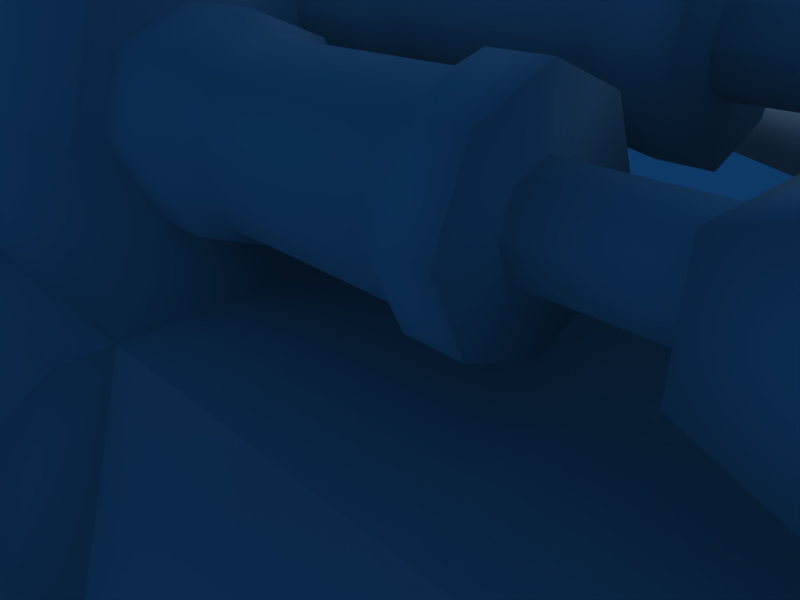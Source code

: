 # Source: beamgun.blend  (saved by Blender 2.49.0; exported with 4.5.12 LTS)
import bpy
from mathutils import Matrix  # noqa: F401  (used for matrix-valued properties, if any)

bpy.ops.wm.read_factory_settings(use_empty=True)
scene = bpy.context.scene
scene.name = 'Scene'

# ---- collections
col_collection_1 = bpy.data.collections.new('Collection 1'); scene.collection.children.link(col_collection_1)

# ---- materials (node trees are filled in below, after node groups)
mat_cylinder = bpy.data.materials.new('Cylinder')
mat_cylinder.alpha_threshold = 0.0
mat_cylinder.roughness = 0.5
mat_cylinder.line_color = (0.0, 0.0, 0.0, 1.0)

# ---- material node trees

# ---- world
world_world = bpy.data.worlds.new('World'); scene.world = world_world
world_world.color = (0.05656, 0.2208, 0.4)
world_world.use_sun_shadow = False
world_world.sun_shadow_jitter_overblur = 0.0
world_world.cycles.sampling_method = 'MANUAL'
world_world.cycles.sample_map_resolution = 256

# ---- cameras
cam_camera = bpy.data.cameras.new('Camera')
cam_camera.passepartout_alpha = 0.2
cam_camera.clip_end = 100.0
cam_camera.lens = 35.0
cam_camera.ortho_scale = 7.314
cam_camera.show_passepartout = False
cam_camera.show_safe_areas = True
cam_camera.dof.focus_distance = 0.0
cam_camera.dof.aperture_fstop = 128.0

# ---- lights
light_spot = bpy.data.lights.new('Spot', 'POINT')
light_spot.transmission_factor = 0.0
light_spot.cutoff_distance = 30.0
light_spot.energy = 100.0
light_spot.shadow_buffer_clip_start = 1.001
light_spot.shadow_soft_size = 1.0
light_spot.shadow_maximum_resolution = 0.006
light_spot.use_absolute_resolution = True
light_spot.cycles.use_multiple_importance_sampling = False

# ---- meshes
me_cylinder_001 = bpy.data.meshes.new('Cylinder.001')
me_cylinder_001.from_pydata([(0.9741, 13.18, 6.206), (0.9741, 12.73, 6.206), (1.607, 13.18, 6.146), (1.607, 12.73, 6.146), (0.9135, 13.18, 5.574), (-2.457, 12.73, 3.417), (0.4659, 12.73, 5.787), (0.9135, 12.73, 5.574), (-1.924, 12.73, 3.43), (0.4659, 13.18, 5.787), (-2.457, 13.18, 3.417), (-1.924, 13.18, 3.43), (1.374, 13.18, 5.721), (1.374, 12.73, 5.721), (17.83, 13.25, 4.788), (17.85, 13.25, 4.177), (17.85, 12.65, 4.177), (17.83, 12.65, 4.788), (16.9, 13.25, 5.332), (16.7, 13.25, 4.774), (16.7, 12.65, 4.774), (16.9, 12.65, 5.332), (15.93, 13.59, 6.207), (15.92, 13.59, 4.477), (15.04, 13.59, 4.863), (15.07, 13.59, 5.929), (16.83, 13.46, 5.577), (16.48, 13.46, 4.625), (16.48, 12.43, 4.625), (16.83, 12.43, 5.577), (15.07, 12.29, 5.929), (15.04, 12.29, 4.863), (15.92, 12.29, 4.477), (15.93, 12.29, 6.207), (15.12, 12.96, 5.879), (15.12, 13.3, 5.738), (15.12, 13.44, 5.399), (15.12, 13.3, 5.06), (15.12, 12.96, 4.92), (15.12, 12.62, 5.06), (15.12, 12.62, 5.738), (15.12, 12.48, 5.399), (13.71, 12.96, 5.879), (13.71, 13.3, 5.738), (13.71, 13.44, 5.399), (13.71, 13.3, 5.06), (13.71, 12.96, 4.92), (13.71, 12.62, 5.06), (13.71, 12.62, 5.738), (13.71, 12.48, 5.399), (13.71, 12.96, 6.492), (13.71, 13.73, 6.172), (13.71, 14.05, 5.399), (13.71, 13.73, 4.627), (13.71, 12.96, 4.307), (13.71, 12.18, 4.627), (13.71, 12.18, 6.172), (13.71, 11.86, 5.399), (13.13, 12.96, 6.492), (13.13, 13.73, 6.172), (13.13, 14.05, 5.399), (13.13, 13.73, 4.627), (13.13, 12.96, 4.307), (13.13, 12.18, 4.627), (13.13, 12.18, 6.172), (13.13, 11.86, 5.399), (12.86, 12.96, 6.336), (12.86, 13.62, 6.061), (12.86, 13.89, 5.399), (12.86, 13.62, 4.737), (12.86, 12.96, 4.463), (12.86, 12.29, 4.737), (12.86, 12.02, 5.399), (12.86, 12.29, 6.061), (10.68, 12.96, 6.336), (10.68, 13.62, 6.061), (10.68, 13.89, 5.399), (10.68, 13.62, 4.737), (10.68, 12.96, 4.463), (10.68, 12.29, 4.737), (10.68, 12.29, 6.061), (10.68, 12.02, 5.399), (9.027, 12.96, 6.545), (9.099, 13.77, 6.204), (9.272, 14.1, 5.404), (9.445, 13.77, 4.592), (9.517, 12.96, 4.264), (9.445, 12.15, 4.592), (9.272, 11.81, 5.404), (9.099, 12.15, 6.204), (10.38, 12.96, 6.545), (10.38, 13.77, 6.209), (10.38, 14.1, 5.399), (10.38, 13.77, 4.589), (10.38, 12.96, 4.254), (10.38, 12.15, 4.589), (10.38, 11.81, 5.399), (10.38, 12.15, 6.209), (10.38, 9.691, 5.295), (10.38, 9.356, 4.485), (10.38, 9.691, 3.675), (10.38, 10.5, 3.34), (10.38, 11.31, 3.675), (10.38, 11.65, 4.485), (10.38, 11.31, 5.295), (10.38, 10.5, 5.631), (9.292, 9.691, 5.29), (9.465, 9.356, 4.49), (9.639, 9.691, 3.678), (9.71, 10.5, 3.35), (9.639, 11.31, 3.678), (9.465, 11.65, 4.49), (9.292, 11.31, 5.29), (9.221, 10.5, 5.631), (10.68, 9.565, 4.485), (10.68, 9.839, 5.147), (10.68, 9.839, 3.823), (10.68, 10.5, 3.549), (10.68, 11.16, 3.823), (10.68, 11.44, 4.485), (10.68, 11.16, 5.147), (10.68, 10.5, 5.422), (12.86, 9.839, 5.147), (12.86, 9.565, 4.485), (12.86, 9.839, 3.823), (12.86, 10.5, 3.549), (12.86, 11.16, 3.823), (12.86, 11.44, 4.485), (12.86, 11.16, 5.147), (12.86, 10.5, 5.422), (13.13, 9.409, 4.485), (13.13, 9.729, 5.258), (13.13, 9.729, 3.713), (13.13, 10.5, 3.393), (13.13, 11.27, 3.713), (13.13, 11.59, 4.485), (13.13, 11.27, 5.258), (13.13, 10.5, 5.578), (13.71, 9.409, 4.485), (13.71, 9.729, 5.258), (13.71, 9.729, 3.713), (13.71, 10.5, 3.393), (13.71, 11.27, 3.713), (13.71, 11.59, 4.485), (13.71, 11.27, 5.258), (13.71, 10.5, 5.578), (13.71, 10.02, 4.485), (13.71, 10.16, 4.824), (13.71, 10.16, 4.146), (13.71, 10.5, 4.006), (13.71, 10.84, 4.146), (13.71, 10.98, 4.485), (13.71, 10.84, 4.824), (13.71, 10.5, 4.965), (15.12, 10.02, 4.485), (15.12, 10.16, 4.824), (15.12, 10.16, 4.146), (15.12, 10.5, 4.006), (15.12, 10.84, 4.146), (15.12, 10.98, 4.485), (15.12, 10.84, 4.824), (15.12, 10.5, 4.965), (15.93, 9.837, 5.293), (15.92, 9.837, 3.563), (15.04, 9.837, 3.949), (15.07, 9.837, 5.015), (16.83, 9.979, 4.663), (16.48, 9.979, 3.711), (16.48, 11.0, 3.711), (16.83, 11.0, 4.663), (15.07, 11.13, 5.015), (15.04, 11.13, 3.949), (15.92, 11.13, 3.563), (15.93, 11.13, 5.293), (16.9, 10.19, 4.418), (16.7, 10.19, 3.86), (16.7, 10.79, 3.86), (16.9, 10.79, 4.418), (17.83, 10.19, 3.874), (17.85, 10.19, 3.263), (17.85, 10.79, 3.263), (17.83, 10.79, 3.874), (19.54, 9.881, 2.551), (17.8, 9.601, 2.551), (17.79, 9.601, 3.789), (19.55, 9.979, 3.365), (17.79, 10.52, 4.203), (19.55, 10.52, 3.78), (20.45, 10.52, 2.551), (17.79, 11.45, 3.789), (17.8, 11.45, 2.551), (19.54, 11.17, 2.551), (19.55, 11.07, 3.365), (20.09, 10.52, 3.204), (9.881, 11.62, 2.62), (21.74, 11.62, 2.548), (9.648, 11.91, 3.568), (21.74, 11.91, 3.459), (21.74, 13.99, 3.459), (21.74, 16.79, 2.548), (9.469, 9.013, 4.483), (9.011, 9.929, 6.598), (8.965, 10.41, 6.897), (9.648, 13.99, 3.568), (9.881, 14.32, 2.62), (9.881, 8.932, 2.62), (21.74, 9.16, 2.548), (10.38, 7.907, 0.2055), (21.71, 7.907, 0.6437), (21.74, 8.777, -2.039), (10.95, 8.254, -2.278), (23.21, 11.62, 1.988), (23.65, 11.91, 2.79), (23.65, 13.99, 2.79), (25.35, 11.91, 1.225), (24.73, 11.62, 0.5576), (25.35, 13.99, 1.225), (25.51, 11.62, -1.295), (26.42, 11.91, -1.3), (26.42, 13.99, -1.3), (24.49, 9.862, 0.5576), (25.31, 10.53, -1.295), (22.94, 9.986, 1.975), (3.031, 8.254, -1.399), (3.031, 10.41, 6.924), (3.031, 9.929, 6.621), (3.031, 9.013, 4.477), (9.881, 8.309, 2.62), (3.031, 8.932, 2.548), (9.988, 7.401, 2.131), (10.14, 7.16, 1.426), (4.62, 8.123, 1.719), (10.29, 7.327, 0.7383), (10.45, 7.107, -0.1418), (3.015, 7.889, 0.8561), (10.6, 6.707, -0.8364), (10.77, 6.863, -1.596), (10.88, 7.351, -2.095), (4.622, 7.528, -0.4447), (3.031, 17.03, 2.548), (3.031, 16.95, 4.477), (3.031, 16.04, 6.621), (3.031, 15.55, 6.924), (22.94, 15.98, 1.975), (25.31, 15.44, -1.295), (24.49, 16.1, 0.5576), (25.51, 14.33, -1.295), (24.73, 14.33, 0.5576), (23.21, 14.33, 1.988), (10.95, 17.71, -2.278), (21.74, 17.19, -2.039), (21.71, 18.06, 0.6437), (10.38, 18.06, 0.2055), (21.74, 16.8, 2.548), (9.881, 17.03, 2.62), (8.965, 15.55, 6.897), (9.011, 16.03, 6.598), (9.469, 16.95, 4.483), (21.74, 14.33, 2.548), (3.031, 18.03, 0.5898), (3.031, 17.73, -2.405), (3.031, 13.15, -3.125), (10.91, 13.15, -3.465), (21.55, 13.15, -2.485), (26.12, 11.62, -3.279), (26.96, 11.91, -3.616), (26.96, 13.99, -3.616), (26.12, 14.33, -3.279), (25.3, 11.62, -5.202), (25.86, 11.91, -5.917), (25.86, 13.99, -5.917), (25.3, 14.33, -5.202), (22.21, 11.91, -6.623), (22.35, 11.62, -5.724), (22.21, 13.99, -6.623), (22.35, 14.33, -5.724), (19.86, 11.62, -4.49), (19.17, 11.91, -5.093), (19.17, 13.99, -5.093), (19.86, 14.33, -4.49), (17.79, 11.91, -2.668), (18.7, 11.62, -2.614), (17.79, 13.99, -2.668), (18.7, 14.33, -2.614), (26.91, 13.65, -5.883), (26.91, 12.25, -5.883), (27.66, 13.65, -4.327), (27.66, 12.25, -4.327), (19.3, 13.63, -6.16), (19.3, 12.27, -6.16), (21.3, 13.63, -7.168), (21.3, 12.27, -7.168), (2.534, 17.98, 4.949), (-6.07, 17.98, 4.694), (-13.47, 12.95, 4.89), (-6.281, 12.95, 6.028), (-6.07, 7.924, 4.694), (2.534, 7.924, 4.949), (2.534, 12.95, 6.3), (2.534, 12.95, 6.815), (2.534, 7.924, 5.464), (-6.15, 7.924, 5.202), (-6.361, 12.95, 6.537), (-13.33, 9.445, 3.969), (-13.56, 12.95, 5.398), (-16.99, 11.93, 4.041), (-17.51, 12.95, 3.964), (-16.99, 13.98, 4.041), (-13.33, 16.46, 3.969), (-6.15, 17.98, 5.202), (2.534, 17.98, 5.464), (2.839, 13.09, 3.829), (2.839, 13.09, 3.432), (-2.173, 13.09, 3.432), (-1.881, 13.09, 3.829), (2.839, 12.84, 3.829), (2.839, 12.84, 3.432), (-2.173, 12.84, 3.432), (-1.881, 12.84, 3.829), (3.006, 12.88, 4.479), (2.41, 13.03, 4.041), (2.41, 12.88, 4.041), (2.424, 13.03, 3.196), (2.424, 12.88, 3.196), (3.025, 13.03, 2.802), (3.025, 12.88, 2.802), (3.006, 13.03, 4.479), (20.09, 12.96, 4.118), (19.55, 13.51, 4.279), (19.54, 13.6, 3.465), (17.8, 13.88, 3.465), (17.79, 13.88, 4.703), (20.45, 12.96, 3.465), (19.55, 12.96, 4.694), (17.79, 12.96, 5.117), (19.55, 12.41, 4.279), (17.79, 12.04, 4.703), (17.8, 12.04, 3.465), (19.54, 12.32, 3.465), (3.006, 13.03, -0.7332), (3.025, 12.88, 0.9438), (3.025, 13.03, 0.9438), (2.424, 12.88, 0.5499), (2.424, 13.03, 0.5499), (2.41, 12.88, -0.2955), (2.41, 13.03, -0.2955), (3.006, 12.88, -0.7332), (-1.881, 12.84, -0.08305), (-2.173, 12.84, 0.314), (2.839, 12.84, 0.314), (2.839, 12.84, -0.08305), (-1.881, 13.09, -0.08305), (-2.173, 13.09, 0.314), (2.839, 13.09, 0.314), (2.839, 13.09, -0.08305), (1.374, 12.73, -1.975), (1.374, 13.18, -1.975), (-1.924, 13.18, 0.3162), (-2.457, 13.18, 0.3289), (0.4659, 13.18, -2.041), (-1.924, 12.73, 0.3162), (0.9135, 12.73, -1.828), (0.4659, 12.73, -2.041), (-2.457, 12.73, 0.3289), (0.9135, 13.18, -1.828), (1.607, 12.73, -2.4), (1.607, 13.18, -2.4), (0.9741, 12.73, -2.46), (0.9741, 13.18, -2.46), (2.534, 17.98, -1.791), (-6.15, 17.98, -1.529), (-13.33, 16.46, -0.2955), (-16.99, 13.98, -0.368), (-17.51, 12.95, -0.2911), (-16.99, 11.93, -0.368), (-13.56, 12.95, -1.725), (-13.33, 9.445, -0.2955), (-6.361, 12.95, -2.863), (-6.15, 7.924, -1.529), (2.534, 7.924, -1.791), (2.534, 12.95, -3.141), (2.534, 12.95, -2.627), (2.534, 7.924, -1.276), (-6.07, 7.924, -1.021), (-6.281, 12.95, -2.355), (-13.47, 12.95, -1.217), (-6.07, 17.98, -1.021), (2.534, 17.98, -1.276), (0.2699, 13.03, 6.337), (1.947, 12.88, 6.356), (1.947, 13.03, 6.356), (1.553, 12.88, 5.754), (1.553, 13.03, 5.754), (0.7076, 12.88, 5.741), (0.7076, 13.03, 5.741), (0.2699, 12.88, 6.337), (1.936, 12.88, -2.677), (1.519, 13.03, -2.067), (1.519, 12.88, -2.067), (0.6736, 13.03, -2.052), (0.6736, 12.88, -2.052), (0.2597, 13.03, -2.64), (0.2597, 12.88, -2.64), (1.936, 13.03, -2.677), (3.067, 12.39, 2.445), (3.067, 12.13, 1.819), (3.067, 12.39, 1.193), (3.067, 13.02, 0.9337), (3.067, 13.64, 1.193), (3.067, 13.9, 1.819), (3.067, 13.64, 2.445), (3.067, 13.02, 2.704), (1.297, 12.56, 2.274), (1.297, 12.37, 1.819), (1.297, 12.56, 1.364), (1.297, 13.02, 1.175), (1.297, 13.47, 1.364), (1.297, 13.66, 1.819), (1.297, 13.47, 2.274), (1.297, 13.02, 2.462), (-14.61, 13.02, 2.132), (-14.61, 13.24, 2.04), (-14.61, 13.33, 1.819), (-14.61, 13.24, 1.597), (-14.61, 13.02, 1.505), (-14.61, 12.8, 1.597), (-14.61, 12.7, 1.819), (-14.61, 12.8, 2.04), (10.19, 15.47, 5.577), (10.19, 15.91, 5.391), (10.19, 16.1, 4.944), (10.19, 15.91, 4.497), (10.19, 15.47, 4.311), (10.19, 15.02, 4.497), (10.19, 15.02, 5.391), (10.19, 14.83, 4.944), (9.197, 15.47, 5.718), (9.245, 16.01, 5.488), (9.362, 16.24, 4.947), (9.479, 16.01, 4.398), (9.527, 15.47, 4.177), (9.479, 14.92, 4.398), (9.362, 14.69, 4.947), (9.245, 14.92, 5.488), (9.979, 15.47, 5.718), (9.979, 16.01, 5.491), (9.979, 16.24, 4.944), (9.979, 16.01, 4.397), (9.979, 15.47, 4.17), (9.979, 14.92, 4.397), (9.979, 14.69, 4.944), (9.979, 14.92, 5.491), (20.02, 15.47, 3.204), (19.48, 16.02, 3.365), (19.48, 16.12, 2.551), (17.74, 16.4, 2.551), (17.72, 16.4, 3.789), (20.39, 15.47, 2.551), (19.48, 15.47, 3.78), (17.72, 15.47, 4.203), (19.48, 14.93, 3.365), (17.72, 14.55, 3.789), (17.74, 14.55, 2.551), (19.48, 14.83, 2.551), (17.73, 15.47, 4.084), (17.73, 15.02, 3.899), (17.73, 15.91, 3.899), (17.73, 16.1, 3.451), (17.73, 15.91, 3.004), (17.73, 15.47, 2.819), (17.73, 15.02, 3.004), (17.73, 14.83, 3.451)], [], [(0, 4, 9), (1, 6, 7), (18, 21, 17, 14), (19, 18, 14, 15), (20, 19, 15, 16), (21, 20, 16, 17), (26, 29, 21, 18), (27, 26, 18, 19), (28, 27, 19, 20), (29, 28, 20, 21), (27, 23, 22, 26), (22, 23, 24, 25), (32, 31, 24, 23), (30, 33, 22, 25), (31, 30, 25, 24), (33, 29, 26, 22), (28, 32, 23, 27), (33, 32, 28, 29), (31, 32, 33, 30), (42, 48, 40, 34), (43, 42, 34, 35), (44, 43, 35, 36), (45, 44, 36, 37), (46, 45, 37, 38), (47, 46, 38, 39), (49, 47, 39, 41), (48, 49, 41, 40), (50, 56, 48, 42), (51, 50, 42, 43), (52, 51, 43, 44), (53, 52, 44, 45), (54, 53, 45, 46), (55, 54, 46, 47), (57, 55, 47, 49), (56, 57, 49, 48), (58, 64, 56, 50), (59, 58, 50, 51), (60, 59, 51, 52), (61, 60, 52, 53), (62, 61, 53, 54), (63, 62, 54, 55), (65, 63, 55, 57), (64, 65, 57, 56), (66, 73, 64, 58), (67, 66, 58, 59), (68, 67, 59, 60), (69, 68, 60, 61), (70, 69, 61, 62), (71, 70, 62, 63), (72, 71, 63, 65), (73, 72, 65, 64), (74, 80, 73, 66), (75, 74, 66, 67), (76, 75, 67, 68), (77, 76, 68, 69), (78, 77, 69, 70), (79, 78, 70, 71), (81, 79, 71, 72), (80, 81, 72, 73), (90, 97, 80, 74), (91, 90, 74, 75), (92, 91, 75, 76), (93, 92, 76, 77), (94, 93, 77, 78), (95, 94, 78, 79), (96, 95, 79, 81), (97, 96, 81, 80), (89, 97, 90, 82), (91, 83, 82, 90), (92, 84, 83, 91), (93, 85, 84, 92), (94, 86, 85, 93), (95, 87, 86, 94), (96, 88, 87, 95), (97, 89, 88, 96), (98, 106, 107, 99), (99, 107, 108, 100), (100, 108, 109, 101), (101, 109, 110, 102), (102, 110, 111, 103), (103, 111, 112, 104), (104, 112, 113, 105), (106, 98, 105, 113), (98, 99, 114, 115), (99, 100, 116, 114), (100, 101, 117, 116), (101, 102, 118, 117), (102, 103, 119, 118), (103, 104, 120, 119), (104, 105, 121, 120), (105, 98, 115, 121), (115, 114, 123, 122), (114, 116, 124, 123), (116, 117, 125, 124), (117, 118, 126, 125), (118, 119, 127, 126), (119, 120, 128, 127), (120, 121, 129, 128), (121, 115, 122, 129), (122, 123, 130, 131), (123, 124, 132, 130), (124, 125, 133, 132), (125, 126, 134, 133), (126, 127, 135, 134), (127, 128, 136, 135), (128, 129, 137, 136), (129, 122, 131, 137), (131, 130, 138, 139), (130, 132, 140, 138), (132, 133, 141, 140), (133, 134, 142, 141), (134, 135, 143, 142), (135, 136, 144, 143), (136, 137, 145, 144), (137, 131, 139, 145), (139, 138, 146, 147), (138, 140, 148, 146), (140, 141, 149, 148), (141, 142, 150, 149), (142, 143, 151, 150), (143, 144, 152, 151), (144, 145, 153, 152), (145, 139, 147, 153), (147, 146, 154, 155), (146, 148, 156, 154), (148, 149, 157, 156), (149, 150, 158, 157), (150, 151, 159, 158), (151, 152, 160, 159), (152, 153, 161, 160), (153, 147, 155, 161), (164, 163, 162, 165), (162, 163, 167, 166), (167, 163, 172, 168), (162, 166, 169, 173), (164, 165, 170, 171), (165, 162, 173, 170), (163, 164, 171, 172), (173, 172, 171, 170), (168, 172, 173, 169), (166, 167, 175, 174), (167, 168, 176, 175), (168, 169, 177, 176), (169, 166, 174, 177), (174, 175, 179, 178), (175, 176, 180, 179), (176, 177, 181, 180), (177, 174, 178, 181), (183, 182, 185, 184), (184, 185, 187, 186), (189, 186, 187, 192), (190, 189, 192, 191), (187, 193, 192), (185, 193, 187), (184, 186, 189), (183, 184, 189, 190), (206, 195, 194, 205), (195, 197, 196, 194), (197, 198, 203, 196), (198, 258, 204, 203), (258, 199, 254, 204), (194, 196, 200, 205), (196, 202, 201, 200), (203, 257, 256, 255), (204, 254, 257, 203), (196, 203, 255, 202), (206, 205, 207, 208), (208, 207, 210, 209), (197, 195, 211, 212), (198, 197, 212, 213), (258, 198, 213, 248), (212, 211, 215, 214), (213, 212, 214, 216), (248, 213, 216, 247), (214, 215, 217, 218), (216, 214, 218, 219), (247, 216, 219, 246), (217, 215, 220, 221), (208, 209, 221, 220), (206, 222, 211, 195), (211, 222, 220, 215), (206, 208, 220, 222), (205, 227, 232, 207), (227, 229, 230, 232), (234, 238, 235, 233), (207, 233, 237, 210), (235, 236, 237, 233), (207, 232, 234), (234, 232, 230, 231), (207, 234, 233), (253, 243, 245, 251), (248, 247, 245, 243), (253, 258, 248, 243), (251, 245, 244, 250), (246, 244, 245, 247), (251, 250, 249, 252), (253, 251, 252, 254), (202, 255, 242, 224), (249, 260, 259, 252), (254, 252, 259, 239), (228, 234, 231), (223, 238, 234), (228, 239, 259, 234), (223, 234, 259, 260), (249, 262, 261, 260), (210, 223, 261, 262), (209, 210, 262, 263), (249, 250, 263, 262), (209, 263, 217, 221), (244, 246, 263, 250), (218, 217, 264, 265), (219, 218, 265, 266), (246, 219, 266, 267), (246, 267, 264, 217), (265, 264, 268, 269), (267, 266, 270, 271), (267, 271, 268, 264), (269, 268, 273, 272), (270, 269, 272, 274), (271, 270, 274, 275), (271, 275, 273, 268), (272, 273, 276, 277), (275, 274, 278, 279), (275, 279, 276, 273), (277, 276, 281, 280), (278, 277, 280, 282), (279, 278, 282, 283), (279, 283, 281, 276), (270, 266, 286, 284), (269, 270, 284, 285), (265, 269, 285, 287), (266, 265, 287, 286), (286, 287, 285, 284), (278, 274, 290, 288), (277, 278, 288, 289), (272, 277, 289, 291), (274, 272, 291, 290), (290, 291, 289, 288), (229, 231, 230), (210, 237, 223), (236, 238, 223, 237), (235, 238, 236), (201, 202, 224, 225), (200, 201, 225, 226), (200, 226, 228, 205), (205, 228, 227), (227, 228, 231, 229), (241, 242, 255, 256), (240, 241, 256, 257), (239, 240, 257, 254), (226, 240, 239, 228), (225, 241, 240, 226), (224, 242, 241, 225), (293, 292, 298, 295), (293, 295, 294, 308), (308, 294, 306, 307), (303, 305, 306, 294), (296, 303, 294, 295), (296, 295, 298, 297), (298, 292, 310, 299), (297, 300, 301, 296), (298, 299, 300, 297), (292, 293, 309, 310), (299, 310, 309, 302), (304, 302, 309, 308), (306, 304, 308, 307), (306, 305, 303, 304), (304, 303, 301, 302), (299, 302, 301, 300), (313, 314, 311, 312), (315, 318, 317, 316), (311, 315, 316, 312), (312, 316, 317, 313), (314, 318, 315, 311), (217, 263, 246), (223, 260, 261), (319, 321, 323, 325), (320, 326, 324, 322), (322, 323, 321, 320), (324, 325, 323, 322), (320, 321, 319, 326), (0, 1, 3, 2), (12, 2, 3, 13), (10, 9, 4, 11), (3, 1, 7, 13), (4, 0, 2, 12), (6, 5, 8, 7), (5, 6, 9, 10), (4, 12, 13, 7), (11, 4, 7, 8), (8, 5, 10, 11), (1, 0, 9, 6), (182, 188, 193, 185), (188, 191, 192, 193), (332, 329, 328, 327), (338, 332, 327, 335), (337, 336, 331, 330), (336, 334, 331), (335, 327, 333), (333, 327, 328), (330, 331, 328, 329), (331, 334, 333, 328), (336, 335, 333, 334), (337, 338, 335, 336), (367, 362, 359, 368), (360, 357, 358, 363), (357, 360, 361, 364), (364, 361, 355, 356), (363, 358, 359, 362), (362, 361, 360, 363), (364, 356, 366, 368), (365, 355, 361, 367), (358, 357, 364, 359), (356, 355, 365, 366), (368, 366, 365, 367), (345, 339, 346, 344), (341, 343, 342, 340), (343, 345, 344, 342), (345, 343, 341, 339), (346, 340, 342, 344), (351, 354, 350, 347), (353, 352, 348, 349), (354, 353, 349, 350), (350, 349, 348, 347), (352, 353, 354, 351), (367, 361, 362), (368, 359, 364), (296, 301, 303), (293, 308, 309), (386, 370, 371), (383, 376, 378), (380, 379, 378, 377), (375, 377, 378, 376), (373, 375, 376, 374), (373, 372, 371, 375), (375, 371, 370, 377), (380, 377, 370, 369), (387, 369, 370, 386), (381, 382, 379, 380), (382, 383, 378, 379), (381, 380, 369, 387), (383, 382, 381, 384), (383, 384, 385, 376), (376, 385, 373, 374), (371, 372, 373, 385), (386, 371, 385, 384), (386, 384, 381, 387), (394, 393, 395, 388), (390, 389, 391, 392), (392, 391, 393, 394), (394, 388, 390, 392), (395, 393, 391, 389), (396, 398, 400, 402), (397, 403, 401, 399), (399, 400, 398, 397), (401, 402, 400, 399), (397, 398, 396, 403), (404, 412, 413, 405), (405, 413, 414, 406), (406, 414, 415, 407), (407, 415, 416, 408), (408, 416, 417, 409), (409, 417, 418, 410), (410, 418, 419, 411), (411, 419, 412, 404), (412, 419, 420, 427), (419, 418, 421, 420), (418, 417, 422, 421), (417, 416, 423, 422), (416, 415, 424, 423), (415, 414, 425, 424), (414, 413, 426, 425), (413, 412, 427, 426), (420, 421, 427), (421, 422, 426, 427), (422, 423, 425, 426), (423, 424, 425), (444, 451, 434, 428), (445, 444, 428, 429), (446, 445, 429, 430), (447, 446, 430, 431), (448, 447, 431, 432), (449, 448, 432, 433), (450, 449, 433, 435), (451, 450, 435, 434), (443, 451, 444, 436), (445, 437, 436, 444), (446, 438, 437, 445), (447, 439, 438, 446), (448, 440, 439, 447), (449, 441, 440, 448), (450, 442, 441, 449), (451, 443, 442, 450), (457, 454, 453, 452), (463, 457, 452, 460), (462, 461, 456, 455), (461, 459, 456), (460, 452, 458), (458, 452, 453), (455, 456, 453, 454), (456, 459, 458, 453), (461, 460, 458, 459), (462, 463, 460, 461), (428, 434, 465, 464), (429, 428, 464, 466), (430, 429, 466, 467), (431, 430, 467, 468), (432, 431, 468, 469), (433, 432, 469, 470), (435, 433, 470, 471), (434, 435, 471, 465)])
me_cylinder_001.polygons.foreach_set('use_smooth', [True] * 411)
_uv = me_cylinder_001.uv_layers.new(name='UVTex')
_uv.uv.foreach_set('vector', [0.4579, 0.467, 0.4409, 0.484, 0.4339, 0.467, 0.4579, 0.467, 0.4339, 0.467, 0.4409, 0.484, 0.09282, 0.7644, 0.09282, 0.7873, 0.03303, 0.7873, 0.03303, 0.7644, 0.5817, 0.7863, 0.5955, 0.7646, 0.5385, 0.7284, 0.5171, 0.7439, 0.2892, 0.7873, 0.2892, 0.7644, 0.3577, 0.7644, 0.3577, 0.7873, 0.5955, 0.7646, 0.5817, 0.7863, 0.5171, 0.7439, 0.5385, 0.7284, 0.1026, 0.7563, 0.1026, 0.7954, 0.09282, 0.7873, 0.09282, 0.7644, 0.5824, 0.7977, 0.6058, 0.7606, 0.5955, 0.7646, 0.5817, 0.7863, 0.2791, 0.7954, 0.2791, 0.7563, 0.2892, 0.7644, 0.2892, 0.7873, 0.6058, 0.7606, 0.5824, 0.7977, 0.5817, 0.7863, 0.5955, 0.7646, 0.5824, 0.7977, 0.592, 0.8208, 0.651, 0.7751, 0.6058, 0.7606, 0.651, 0.7751, 0.592, 0.8208, 0.6283, 0.841, 0.6641, 0.812, 0.2569, 0.8008, 0.2201, 0.8008, 0.2201, 0.7513, 0.2569, 0.7513, 0.1794, 0.8008, 0.1446, 0.8008, 0.1446, 0.7513, 0.1794, 0.7513, 0.2201, 0.8008, 0.1794, 0.8008, 0.1794, 0.7513, 0.2201, 0.7513, 0.1446, 0.8008, 0.1026, 0.7954, 0.1026, 0.7563, 0.1446, 0.7513, 0.2791, 0.7954, 0.2569, 0.8008, 0.2569, 0.7513, 0.2791, 0.7563, 0.651, 0.7751, 0.592, 0.8208, 0.5824, 0.7977, 0.6058, 0.7606, 0.6283, 0.841, 0.592, 0.8208, 0.651, 0.7751, 0.6641, 0.812, 0.1919, 0.8857, 0.1919, 0.8755, 0.2515, 0.8755, 0.2515, 0.8857, 0.1919, 0.8755, 0.1919, 0.8857, 0.2515, 0.8857, 0.2515, 0.8755, 0.1919, 0.864, 0.1919, 0.8755, 0.2515, 0.8755, 0.2515, 0.864, 0.1919, 0.8525, 0.1919, 0.864, 0.2515, 0.864, 0.2515, 0.8525, 0.1919, 0.8423, 0.1919, 0.8525, 0.2515, 0.8525, 0.2515, 0.8423, 0.1919, 0.8525, 0.1919, 0.8423, 0.2515, 0.8423, 0.2515, 0.8525, 0.1919, 0.864, 0.1919, 0.8525, 0.2515, 0.8525, 0.2515, 0.864, 0.1919, 0.8755, 0.1919, 0.864, 0.2515, 0.864, 0.2515, 0.8755, 0.3778, 0.8378, 0.3778, 0.8822, 0.3478, 0.8697, 0.3478, 0.8503, 0.3464, 0.8065, 0.3778, 0.8378, 0.3478, 0.8503, 0.334, 0.8365, 0.3021, 0.8065, 0.3464, 0.8065, 0.334, 0.8365, 0.3145, 0.8365, 0.2708, 0.8378, 0.3021, 0.8065, 0.3145, 0.8365, 0.3008, 0.8503, 0.2708, 0.8822, 0.2708, 0.8378, 0.3008, 0.8503, 0.3008, 0.8697, 0.3021, 0.9135, 0.2708, 0.8822, 0.3008, 0.8697, 0.3145, 0.8835, 0.3464, 0.9135, 0.3021, 0.9135, 0.3145, 0.8835, 0.334, 0.8835, 0.3778, 0.8822, 0.3464, 0.9135, 0.334, 0.8835, 0.3478, 0.8697, 0.1722, 0.9135, 0.1722, 0.8902, 0.1919, 0.8902, 0.1919, 0.9135, 0.1722, 0.8902, 0.1722, 0.9135, 0.1919, 0.9135, 0.1919, 0.8902, 0.1722, 0.864, 0.1722, 0.8902, 0.1919, 0.8902, 0.1919, 0.864, 0.1722, 0.8379, 0.1722, 0.864, 0.1919, 0.864, 0.1919, 0.8379, 0.1722, 0.8146, 0.1722, 0.8379, 0.1919, 0.8379, 0.1919, 0.8146, 0.1722, 0.8379, 0.1722, 0.8146, 0.1919, 0.8146, 0.1919, 0.8379, 0.1722, 0.864, 0.1722, 0.8379, 0.1919, 0.8379, 0.1919, 0.864, 0.1722, 0.8902, 0.1722, 0.864, 0.1919, 0.864, 0.1919, 0.8902, 0.1629, 0.9064, 0.1629, 0.8865, 0.1722, 0.8902, 0.1722, 0.9135, 0.1629, 0.8865, 0.1629, 0.9064, 0.1722, 0.9135, 0.1722, 0.8902, 0.1629, 0.864, 0.1629, 0.8865, 0.1722, 0.8902, 0.1722, 0.864, 0.1629, 0.8416, 0.1629, 0.864, 0.1722, 0.864, 0.1722, 0.8379, 0.1629, 0.8216, 0.1629, 0.8416, 0.1722, 0.8379, 0.1722, 0.8146, 0.1629, 0.8416, 0.1629, 0.8216, 0.1722, 0.8146, 0.1722, 0.8379, 0.1629, 0.864, 0.1629, 0.8416, 0.1722, 0.8379, 0.1722, 0.864, 0.1629, 0.8865, 0.1629, 0.864, 0.1722, 0.864, 0.1722, 0.8902, 0.07208, 0.9064, 0.07208, 0.8865, 0.1629, 0.8865, 0.1629, 0.9064, 0.07208, 0.8865, 0.07208, 0.9064, 0.1629, 0.9064, 0.1629, 0.8865, 0.07208, 0.864, 0.07208, 0.8865, 0.1629, 0.8865, 0.1629, 0.864, 0.07208, 0.8416, 0.07208, 0.864, 0.1629, 0.864, 0.1629, 0.8416, 0.07208, 0.8216, 0.07208, 0.8416, 0.1629, 0.8416, 0.1629, 0.8216, 0.07208, 0.8416, 0.07208, 0.8216, 0.1629, 0.8216, 0.1629, 0.8416, 0.07208, 0.864, 0.07208, 0.8416, 0.1629, 0.8416, 0.1629, 0.864, 0.07208, 0.8865, 0.07208, 0.864, 0.1629, 0.864, 0.1629, 0.8865, 0.06172, 0.9159, 0.06172, 0.8915, 0.07208, 0.8865, 0.07208, 0.9064, 0.06172, 0.8915, 0.06172, 0.9159, 0.07208, 0.9064, 0.07208, 0.8865, 0.06172, 0.864, 0.06172, 0.8915, 0.07208, 0.8865, 0.07208, 0.864, 0.06172, 0.8366, 0.06172, 0.864, 0.07208, 0.864, 0.07208, 0.8416, 0.06172, 0.8122, 0.06172, 0.8366, 0.07208, 0.8416, 0.07208, 0.8216, 0.06172, 0.8366, 0.06172, 0.8122, 0.07208, 0.8216, 0.07208, 0.8416, 0.06172, 0.864, 0.06172, 0.8366, 0.07208, 0.8416, 0.07208, 0.864, 0.06172, 0.8915, 0.06172, 0.864, 0.07208, 0.864, 0.07208, 0.8865, 0.04037, 0.8915, 0.06172, 0.8915, 0.06172, 0.9159, 0.04037, 0.9159, 0.06172, 0.8915, 0.04037, 0.8915, 0.04037, 0.9159, 0.06172, 0.9159, 0.06172, 0.864, 0.04037, 0.864, 0.04037, 0.8915, 0.06172, 0.8915, 0.06172, 0.8366, 0.04037, 0.8366, 0.04037, 0.864, 0.06172, 0.864, 0.06172, 0.8122, 0.04037, 0.8122, 0.04037, 0.8366, 0.06172, 0.8366, 0.06172, 0.8366, 0.04037, 0.8366, 0.04037, 0.8122, 0.06172, 0.8122, 0.06172, 0.864, 0.04037, 0.864, 0.04037, 0.8366, 0.06172, 0.8366, 0.06172, 0.8915, 0.04037, 0.8915, 0.04037, 0.864, 0.06172, 0.864, 0.06172, 0.8915, 0.04037, 0.8915, 0.04037, 0.864, 0.06172, 0.864, 0.06172, 0.864, 0.04037, 0.864, 0.04037, 0.8366, 0.06172, 0.8366, 0.06172, 0.8366, 0.04037, 0.8366, 0.04037, 0.8122, 0.06172, 0.8122, 0.06172, 0.8122, 0.04037, 0.8122, 0.04037, 0.8366, 0.06172, 0.8366, 0.06172, 0.8366, 0.04037, 0.8366, 0.04037, 0.864, 0.06172, 0.864, 0.06172, 0.864, 0.04037, 0.864, 0.04037, 0.8915, 0.06172, 0.8915, 0.06172, 0.8915, 0.04037, 0.8915, 0.04037, 0.9159, 0.06172, 0.9159, 0.04037, 0.8915, 0.06172, 0.8915, 0.06172, 0.9159, 0.04037, 0.9159, 0.06172, 0.8915, 0.06172, 0.864, 0.07208, 0.864, 0.07208, 0.8865, 0.06172, 0.864, 0.06172, 0.8366, 0.07208, 0.8416, 0.07208, 0.864, 0.06172, 0.8366, 0.06172, 0.8122, 0.07208, 0.8216, 0.07208, 0.8416, 0.06172, 0.8122, 0.06172, 0.8366, 0.07208, 0.8416, 0.07208, 0.8216, 0.06172, 0.8366, 0.06172, 0.864, 0.07208, 0.864, 0.07208, 0.8416, 0.06172, 0.864, 0.06172, 0.8915, 0.07208, 0.8865, 0.07208, 0.864, 0.06172, 0.8915, 0.06172, 0.9159, 0.07208, 0.9064, 0.07208, 0.8865, 0.06172, 0.9159, 0.06172, 0.8915, 0.07208, 0.8865, 0.07208, 0.9064, 0.07208, 0.8865, 0.07208, 0.864, 0.1629, 0.864, 0.1629, 0.8865, 0.07208, 0.864, 0.07208, 0.8416, 0.1629, 0.8416, 0.1629, 0.864, 0.07208, 0.8416, 0.07208, 0.8216, 0.1629, 0.8216, 0.1629, 0.8416, 0.07208, 0.8216, 0.07208, 0.8416, 0.1629, 0.8416, 0.1629, 0.8216, 0.07208, 0.8416, 0.07208, 0.864, 0.1629, 0.864, 0.1629, 0.8416, 0.07208, 0.864, 0.07208, 0.8865, 0.1629, 0.8865, 0.1629, 0.864, 0.07208, 0.8865, 0.07208, 0.9064, 0.1629, 0.9064, 0.1629, 0.8865, 0.07208, 0.9064, 0.07208, 0.8865, 0.1629, 0.8865, 0.1629, 0.9064, 0.1629, 0.8865, 0.1629, 0.864, 0.1722, 0.864, 0.1722, 0.8902, 0.1629, 0.864, 0.1629, 0.8416, 0.1722, 0.8379, 0.1722, 0.864, 0.1629, 0.8416, 0.1629, 0.8216, 0.1722, 0.8146, 0.1722, 0.8379, 0.1629, 0.8216, 0.1629, 0.8416, 0.1722, 0.8379, 0.1722, 0.8146, 0.1629, 0.8416, 0.1629, 0.864, 0.1722, 0.864, 0.1722, 0.8379, 0.1629, 0.864, 0.1629, 0.8865, 0.1722, 0.8902, 0.1722, 0.864, 0.1629, 0.8865, 0.1629, 0.9064, 0.1722, 0.9135, 0.1722, 0.8902, 0.1629, 0.9064, 0.1629, 0.8865, 0.1722, 0.8902, 0.1722, 0.9135, 0.1722, 0.8902, 0.1722, 0.864, 0.1919, 0.864, 0.1919, 0.8902, 0.1722, 0.864, 0.1722, 0.8379, 0.1919, 0.8379, 0.1919, 0.864, 0.1722, 0.8379, 0.1722, 0.8146, 0.1919, 0.8146, 0.1919, 0.8379, 0.1722, 0.8146, 0.1722, 0.8379, 0.1919, 0.8379, 0.1919, 0.8146, 0.1722, 0.8379, 0.1722, 0.864, 0.1919, 0.864, 0.1919, 0.8379, 0.1722, 0.864, 0.1722, 0.8902, 0.1919, 0.8902, 0.1919, 0.864, 0.1722, 0.8902, 0.1722, 0.9135, 0.1919, 0.9135, 0.1919, 0.8902, 0.1722, 0.9135, 0.1722, 0.8902, 0.1919, 0.8902, 0.1919, 0.9135, 0.3778, 0.8822, 0.3464, 0.9135, 0.334, 0.8835, 0.3478, 0.8697, 0.3464, 0.9135, 0.3021, 0.9135, 0.3145, 0.8835, 0.334, 0.8835, 0.3021, 0.9135, 0.2708, 0.8822, 0.3008, 0.8697, 0.3145, 0.8835, 0.2708, 0.8822, 0.2708, 0.8378, 0.3008, 0.8503, 0.3008, 0.8697, 0.2708, 0.8378, 0.3021, 0.8065, 0.3145, 0.8365, 0.3008, 0.8503, 0.3021, 0.8065, 0.3464, 0.8065, 0.334, 0.8365, 0.3145, 0.8365, 0.3464, 0.8065, 0.3778, 0.8378, 0.3478, 0.8503, 0.334, 0.8365, 0.3778, 0.8378, 0.3778, 0.8822, 0.3478, 0.8697, 0.3478, 0.8503, 0.1919, 0.8755, 0.1919, 0.864, 0.2515, 0.864, 0.2515, 0.8755, 0.1919, 0.864, 0.1919, 0.8525, 0.2515, 0.8525, 0.2515, 0.864, 0.1919, 0.8525, 0.1919, 0.8423, 0.2515, 0.8423, 0.2515, 0.8525, 0.1919, 0.8423, 0.1919, 0.8525, 0.2515, 0.8525, 0.2515, 0.8423, 0.1919, 0.8525, 0.1919, 0.864, 0.2515, 0.864, 0.2515, 0.8525, 0.1919, 0.864, 0.1919, 0.8755, 0.2515, 0.8755, 0.2515, 0.864, 0.1919, 0.8755, 0.1919, 0.8857, 0.2515, 0.8857, 0.2515, 0.8755, 0.1919, 0.8857, 0.1919, 0.8755, 0.2515, 0.8755, 0.2515, 0.8857, 0.6283, 0.841, 0.592, 0.8208, 0.651, 0.7751, 0.6641, 0.812, 0.651, 0.7751, 0.592, 0.8208, 0.5824, 0.7977, 0.6058, 0.7606, 0.2791, 0.7954, 0.2569, 0.8008, 0.2569, 0.7513, 0.2791, 0.7563, 0.1446, 0.8008, 0.1026, 0.7954, 0.1026, 0.7563, 0.1446, 0.7513, 0.2201, 0.8008, 0.1794, 0.8008, 0.1794, 0.7513, 0.2201, 0.7513, 0.1794, 0.8008, 0.1446, 0.8008, 0.1446, 0.7513, 0.1794, 0.7513, 0.2569, 0.8008, 0.2201, 0.8008, 0.2201, 0.7513, 0.2569, 0.7513, 0.651, 0.7751, 0.592, 0.8208, 0.6283, 0.841, 0.6641, 0.812, 0.5824, 0.7977, 0.592, 0.8208, 0.651, 0.7751, 0.6058, 0.7606, 0.6058, 0.7606, 0.5824, 0.7977, 0.5817, 0.7863, 0.5955, 0.7646, 0.2791, 0.7954, 0.2791, 0.7563, 0.2892, 0.7644, 0.2892, 0.7873, 0.5824, 0.7977, 0.6058, 0.7606, 0.5955, 0.7646, 0.5817, 0.7863, 0.1026, 0.7563, 0.1026, 0.7954, 0.09282, 0.7873, 0.09282, 0.7644, 0.5955, 0.7646, 0.5817, 0.7863, 0.5171, 0.7439, 0.5385, 0.7284, 0.2892, 0.7873, 0.2892, 0.7644, 0.3577, 0.7644, 0.3577, 0.7873, 0.5817, 0.7863, 0.5955, 0.7646, 0.5385, 0.7284, 0.5171, 0.7439, 0.09282, 0.7644, 0.09282, 0.7873, 0.03303, 0.7873, 0.03303, 0.7644, 0.4482, 0.751, 0.4992, 0.7925, 0.4779, 0.8107, 0.4196, 0.7899, 0.4196, 0.7899, 0.4779, 0.8107, 0.4704, 0.8289, 0.4127, 0.8284, 0.4189, 0.8671, 0.4127, 0.8284, 0.4704, 0.8289, 0.4775, 0.8472, 0.4468, 0.9064, 0.4189, 0.8671, 0.4775, 0.8472, 0.4985, 0.8658, 0.4704, 0.8289, 0.4937, 0.8291, 0.4775, 0.8472, 0.4779, 0.8107, 0.4937, 0.8291, 0.4704, 0.8289, 0.9723, 0.9665, 0.9342, 0.9836, 0.8962, 0.9665, 0.9723, 0.9156, 0.9723, 0.9665, 0.8962, 0.9665, 0.8962, 0.9156, 0.491, 0.5299, 0.491, 0.5795, 0.2505, 0.5795, 0.2505, 0.5253, 0.491, 0.5795, 0.491, 0.6107, 0.2505, 0.6107, 0.2505, 0.5795, 0.491, 0.6107, 0.491, 0.6525, 0.2505, 0.6526, 0.2505, 0.6107, 0.491, 0.6525, 0.491, 0.6836, 0.2505, 0.6838, 0.2505, 0.6526, 0.491, 0.6836, 0.491, 0.7327, 0.2505, 0.738, 0.2505, 0.6838, 0.08629, 0.5943, 0.09451, 0.6221, 0.01225, 0.6486, 0.00993, 0.5944, 0.09451, 0.6221, 0.05202, 0.7186, 0.03735, 0.7104, 0.01225, 0.6486, 0.1536, 0.6221, 0.2376, 0.6486, 0.2133, 0.709, 0.1978, 0.7186, 0.163, 0.5943, 0.2399, 0.5944, 0.2376, 0.6486, 0.1536, 0.6221, 0.09451, 0.6221, 0.1536, 0.6221, 0.1978, 0.7186, 0.05202, 0.7186, 0.4977, 0.3711, 0.2019, 0.3788, 0.2134, 0.3103, 0.488, 0.3142, 0.488, 0.3142, 0.2134, 0.3103, 0.228, 0.2411, 0.4994, 0.2426, 0.542, 0.8581, 0.5558, 0.8458, 0.5841, 0.8605, 0.5778, 0.8779, 0.9771, 0.6397, 0.9771, 0.6794, 0.9386, 0.6794, 0.9386, 0.6397, 0.5558, 0.8458, 0.542, 0.8581, 0.5778, 0.8779, 0.5841, 0.8605, 0.5778, 0.8779, 0.5841, 0.8605, 0.6262, 0.8642, 0.6245, 0.8825, 0.9386, 0.6397, 0.9386, 0.6794, 0.8945, 0.6794, 0.8945, 0.6397, 0.5841, 0.8605, 0.5778, 0.8779, 0.6245, 0.8825, 0.6262, 0.8642, 0.6245, 0.8825, 0.6262, 0.8642, 0.6646, 0.8509, 0.677, 0.8646, 0.8945, 0.6397, 0.8945, 0.6794, 0.8422, 0.6794, 0.8422, 0.6397, 0.6262, 0.8642, 0.6245, 0.8825, 0.677, 0.8646, 0.6646, 0.8509, 0.6329, 0.2836, 0.6109, 0.3343, 0.5688, 0.3157, 0.6039, 0.2733, 0.488, 0.3142, 0.4994, 0.2426, 0.6039, 0.2733, 0.5688, 0.3157, 0.4977, 0.3711, 0.5391, 0.3599, 0.5786, 0.383, 0.5497, 0.417, 0.5786, 0.383, 0.5391, 0.3599, 0.5688, 0.3157, 0.6109, 0.3343, 0.4977, 0.3711, 0.488, 0.3142, 0.5688, 0.3157, 0.5391, 0.3599, 0.9712, 0.8064, 0.9674, 0.8312, 0.8866, 0.859, 0.8689, 0.8327, 0.9674, 0.8312, 0.9425, 0.8644, 0.913, 0.8698, 0.8866, 0.859, 0.7786, 0.1528, 0.8224, 0.1211, 0.9777, 0.1184, 0.9725, 0.1374, 0.8689, 0.8327, 0.8502, 0.8625, 0.7739, 0.841, 0.772, 0.804, 0.8202, 0.8743, 0.7908, 0.8635, 0.7739, 0.841, 0.8502, 0.8625, 0.9697, 0.1493, 0.9667, 0.1605, 0.7786, 0.1528, 0.7786, 0.1528, 0.9667, 0.1605, 0.9617, 0.1771, 0.8184, 0.1786, 0.9697, 0.1493, 0.7786, 0.1528, 0.9725, 0.1374, 0.4977, 0.3711, 0.5391, 0.3599, 0.5688, 0.3157, 0.488, 0.3142, 0.5786, 0.383, 0.6109, 0.3343, 0.5688, 0.3157, 0.5391, 0.3599, 0.4977, 0.3711, 0.5497, 0.417, 0.5786, 0.383, 0.5391, 0.3599, 0.488, 0.3142, 0.5688, 0.3157, 0.6039, 0.2733, 0.4994, 0.2426, 0.6329, 0.2836, 0.6039, 0.2733, 0.5688, 0.3157, 0.6109, 0.3343, 0.488, 0.3142, 0.4994, 0.2426, 0.228, 0.2411, 0.2134, 0.3103, 0.4977, 0.3711, 0.488, 0.3142, 0.2134, 0.3103, 0.2019, 0.3788, 0.2355, 0.1988, 0.1206, 0.1988, 0.1205, 0.0659, 0.2355, 0.0659, 0.228, 0.2411, 0.01804, 0.2414, 0.01957, 0.3216, 0.2134, 0.3103, 0.2019, 0.3788, 0.2134, 0.3103, 0.01957, 0.3216, 0.0208, 0.38, 0.7758, 0.2001, 0.7786, 0.1528, 0.8184, 0.1786, 0.7829, 0.09677, 0.8224, 0.1211, 0.7786, 0.1528, 0.03162, 0.4799, 0.1804, 0.4828, 0.198, 0.5192, 0.01186, 0.5106, 0.01773, 0.5521, 0.01186, 0.5106, 0.198, 0.5192, 0.1913, 0.574, 0.7628, 0.2359, 0.761, 0.2997, 0.654, 0.2989, 0.6543, 0.2353, 0.7611, 0.3681, 0.6524, 0.3697, 0.654, 0.2989, 0.761, 0.2997, 0.9325, 0.3612, 0.7611, 0.3681, 0.761, 0.2997, 0.9296, 0.3018, 0.7628, 0.2359, 0.9338, 0.2469, 0.9296, 0.3018, 0.761, 0.2997, 0.9325, 0.3612, 0.9296, 0.3018, 0.9852, 0.3232, 0.9824, 0.338, 0.9831, 0.2713, 0.9856, 0.2863, 0.9296, 0.3018, 0.9338, 0.2469, 0.677, 0.8646, 0.6646, 0.8509, 0.7028, 0.8333, 0.7193, 0.8416, 0.8422, 0.6397, 0.8422, 0.6794, 0.7969, 0.6794, 0.7969, 0.6397, 0.6646, 0.8509, 0.677, 0.8646, 0.7193, 0.8416, 0.7028, 0.8333, 0.9697, 0.7615, 0.9331, 0.7615, 0.9331, 0.7136, 0.9697, 0.7136, 0.7193, 0.8416, 0.7028, 0.8333, 0.7208, 0.795, 0.7392, 0.7939, 0.7028, 0.8333, 0.7193, 0.8416, 0.7392, 0.7939, 0.7208, 0.795, 0.9331, 0.7615, 0.8963, 0.7615, 0.8963, 0.7136, 0.9331, 0.7136, 0.7392, 0.7939, 0.7208, 0.795, 0.6889, 0.7435, 0.7005, 0.7292, 0.7251, 0.6397, 0.7251, 0.6794, 0.6541, 0.6794, 0.6541, 0.6397, 0.7208, 0.795, 0.7392, 0.7939, 0.7005, 0.7292, 0.6889, 0.7435, 0.8963, 0.7615, 0.8435, 0.7615, 0.8435, 0.7136, 0.8963, 0.7136, 0.7005, 0.7292, 0.6889, 0.7435, 0.6366, 0.7224, 0.6365, 0.704, 0.6889, 0.7435, 0.7005, 0.7292, 0.6365, 0.704, 0.6366, 0.7224, 0.8435, 0.7615, 0.7944, 0.7615, 0.7944, 0.7136, 0.8435, 0.7136, 0.6365, 0.704, 0.6366, 0.7224, 0.5927, 0.7303, 0.5813, 0.7159, 0.5708, 0.6397, 0.5708, 0.6794, 0.5177, 0.6794, 0.5177, 0.6397, 0.6366, 0.7224, 0.6365, 0.704, 0.5813, 0.7159, 0.5927, 0.7303, 0.7944, 0.7615, 0.7556, 0.7615, 0.7556, 0.7136, 0.7944, 0.7136, 0.7392, 0.7939, 0.7193, 0.8416, 0.7394, 0.8424, 0.7528, 0.8102, 0.7251, 0.6794, 0.7251, 0.6397, 0.7451, 0.6462, 0.7451, 0.673, 0.7193, 0.8416, 0.7392, 0.7939, 0.7528, 0.8102, 0.7394, 0.8424, 0.7969, 0.6397, 0.7969, 0.6794, 0.778, 0.673, 0.778, 0.6462, 0.778, 0.6462, 0.778, 0.673, 0.7451, 0.673, 0.7451, 0.6462, 0.6365, 0.704, 0.7005, 0.7292, 0.6965, 0.7081, 0.6544, 0.6916, 0.5708, 0.6794, 0.5708, 0.6397, 0.5913, 0.6465, 0.5913, 0.6726, 0.7005, 0.7292, 0.6365, 0.704, 0.6544, 0.6916, 0.6965, 0.7081, 0.6541, 0.6397, 0.6541, 0.6794, 0.634, 0.6726, 0.634, 0.6465, 0.634, 0.6465, 0.634, 0.6726, 0.5913, 0.6726, 0.5913, 0.6465, 0.9564, 0.1958, 0.8184, 0.1786, 0.9617, 0.1771, 0.9924, 0.07505, 0.9869, 0.08931, 0.7829, 0.09677, 0.9833, 0.09992, 0.8224, 0.1211, 0.7829, 0.09677, 0.9869, 0.08931, 0.9777, 0.1184, 0.8224, 0.1211, 0.9833, 0.09992, 0.2529, 0.2004, 0.2355, 0.1988, 0.2355, 0.0659, 0.2529, 0.06655, 0.3045, 0.2108, 0.2529, 0.2004, 0.2529, 0.06655, 0.3051, 0.06672, 0.3045, 0.2108, 0.3051, 0.06672, 0.3483, 0.06686, 0.3462, 0.2201, 0.9482, 0.2282, 0.7758, 0.2001, 0.9526, 0.2116, 0.9526, 0.2116, 0.7758, 0.2001, 0.8184, 0.1786, 0.9564, 0.1958, 0.1031, 0.06646, 0.1205, 0.0659, 0.1206, 0.1988, 0.1032, 0.2002, 0.05095, 0.06667, 0.1031, 0.06646, 0.1032, 0.2002, 0.05166, 0.2107, 0.007766, 0.06684, 0.05095, 0.06667, 0.05166, 0.2107, 0.009984, 0.22, 0.03381, 0.4445, 0.1796, 0.4474, 0.1804, 0.4828, 0.03162, 0.4799, 0.0514, 0.4055, 0.1636, 0.4077, 0.1796, 0.4474, 0.03381, 0.4445, 0.06131, 0.3922, 0.1434, 0.3922, 0.1636, 0.4077, 0.0514, 0.4055, 0.7539, 0.3924, 0.9397, 0.3924, 0.9407, 0.5048, 0.7514, 0.5043, 0.7539, 0.3924, 0.7514, 0.5043, 0.5951, 0.5038, 0.5955, 0.4248, 0.5955, 0.4248, 0.5951, 0.5038, 0.5062, 0.5035, 0.5168, 0.4803, 0.595, 0.5828, 0.5166, 0.5268, 0.5062, 0.5035, 0.5951, 0.5038, 0.7533, 0.6161, 0.595, 0.5828, 0.5951, 0.5038, 0.7514, 0.5043, 0.7533, 0.6161, 0.7514, 0.5043, 0.9407, 0.5048, 0.9391, 0.6172, 0.9812, 0.5089, 0.9554, 0.3936, 0.9708, 0.3937, 0.9966, 0.5089, 0.9214, 0.04657, 0.9214, 0.05803, 0.7279, 0.0522, 0.7297, 0.04088, 0.9812, 0.5089, 0.9966, 0.5089, 0.9657, 0.6218, 0.9502, 0.6217, 0.9214, 0.04657, 0.7297, 0.04088, 0.7279, 0.0522, 0.9214, 0.05803, 0.3622, 0.1287, 0.3636, 0.2328, 0.5374, 0.2318, 0.5392, 0.1282, 0.6841, 0.1277, 0.5392, 0.1282, 0.5374, 0.2318, 0.6841, 0.2009, 0.7664, 0.1275, 0.6841, 0.1277, 0.6841, 0.2009, 0.7567, 0.149, 0.7664, 0.1275, 0.7566, 0.106, 0.6837, 0.0545, 0.6841, 0.1277, 0.6841, 0.1277, 0.6837, 0.0545, 0.5369, 0.0245, 0.5392, 0.1282, 0.3622, 0.1287, 0.5392, 0.1282, 0.5369, 0.0245, 0.363, 0.0245, 0.2426, 0.3976, 0.2518, 0.4101, 0.4, 0.4101, 0.4, 0.3975, 0.4, 0.4101, 0.2518, 0.4101, 0.2426, 0.3976, 0.4, 0.3975, 0.4, 0.4101, 0.4084, 0.4101, 0.4084, 0.3974, 0.4, 0.3975, 0.4012, 0.4222, 0.4012, 0.4142, 0.2429, 0.4142, 0.2429, 0.4222, 0.2429, 0.4222, 0.2429, 0.4142, 0.4012, 0.4142, 0.4012, 0.4222, 0.9852, 0.3232, 0.9296, 0.3018, 0.9856, 0.2863, 0.01773, 0.5521, 0.1913, 0.574, 0.107, 0.5856, 0.231, 0.5165, 0.1995, 0.4933, 0.2002, 0.4486, 0.232, 0.4277, 0.1995, 0.4933, 0.231, 0.5165, 0.232, 0.4277, 0.2002, 0.4486, 0.2849, 0.4344, 0.2849, 0.4257, 0.3335, 0.4257, 0.3335, 0.4344, 0.2436, 0.4344, 0.2436, 0.4257, 0.2849, 0.4257, 0.2849, 0.4344, 0.3335, 0.4344, 0.3335, 0.4257, 0.376, 0.4257, 0.376, 0.4344, 0.4301, 0.5132, 0.4301, 0.4981, 0.4073, 0.4981, 0.4073, 0.5132, 0.3898, 0.5132, 0.4073, 0.5132, 0.4073, 0.4981, 0.3898, 0.4981, 0.2452, 0.467, 0.4339, 0.467, 0.4409, 0.484, 0.2608, 0.4797, 0.4748, 0.484, 0.4579, 0.467, 0.4409, 0.484, 0.4579, 0.491, 0.4409, 0.484, 0.4579, 0.467, 0.4748, 0.484, 0.4579, 0.491, 0.4339, 0.467, 0.2452, 0.467, 0.2608, 0.4797, 0.4409, 0.484, 0.2453, 0.4636, 0.434, 0.4636, 0.4349, 0.4407, 0.2459, 0.441, 0.3723, 0.5132, 0.3898, 0.5132, 0.3898, 0.4981, 0.3723, 0.4981, 0.2578, 0.5134, 0.3723, 0.5132, 0.3723, 0.4981, 0.2578, 0.4984, 0.2578, 0.4984, 0.2387, 0.4984, 0.2387, 0.5134, 0.2578, 0.5134, 0.4301, 0.4981, 0.4301, 0.5132, 0.4529, 0.5132, 0.4529, 0.4981, 0.4992, 0.7925, 0.5198, 0.8293, 0.4937, 0.8291, 0.4779, 0.8107, 0.5198, 0.8293, 0.4985, 0.8658, 0.4775, 0.8472, 0.4937, 0.8291, 0.5198, 0.8293, 0.4985, 0.8658, 0.4775, 0.8472, 0.4937, 0.8291, 0.4992, 0.7925, 0.5198, 0.8293, 0.4937, 0.8291, 0.4779, 0.8107, 0.9723, 0.9156, 0.9723, 0.9665, 0.8962, 0.9665, 0.8962, 0.9156, 0.9723, 0.9665, 0.9342, 0.9836, 0.8962, 0.9665, 0.4779, 0.8107, 0.4937, 0.8291, 0.4704, 0.8289, 0.4704, 0.8289, 0.4937, 0.8291, 0.4775, 0.8472, 0.4468, 0.9064, 0.4189, 0.8671, 0.4775, 0.8472, 0.4985, 0.8658, 0.4189, 0.8671, 0.4127, 0.8284, 0.4704, 0.8289, 0.4775, 0.8472, 0.4196, 0.7899, 0.4779, 0.8107, 0.4704, 0.8289, 0.4127, 0.8284, 0.4482, 0.751, 0.4992, 0.7925, 0.4779, 0.8107, 0.4196, 0.7899, 0.4301, 0.4981, 0.4529, 0.4981, 0.4529, 0.5132, 0.4301, 0.5132, 0.2578, 0.4984, 0.2578, 0.5134, 0.2387, 0.5134, 0.2387, 0.4984, 0.2578, 0.5134, 0.2578, 0.4984, 0.3723, 0.4981, 0.3723, 0.5132, 0.3723, 0.5132, 0.3723, 0.4981, 0.3898, 0.4981, 0.3898, 0.5132, 0.2453, 0.4636, 0.2459, 0.441, 0.4349, 0.4407, 0.434, 0.4636, 0.4339, 0.467, 0.4409, 0.484, 0.2608, 0.4797, 0.2452, 0.467, 0.4409, 0.484, 0.4579, 0.491, 0.4748, 0.484, 0.4579, 0.467, 0.4748, 0.484, 0.4579, 0.491, 0.4409, 0.484, 0.4579, 0.467, 0.2452, 0.467, 0.2608, 0.4797, 0.4409, 0.484, 0.4339, 0.467, 0.3898, 0.5132, 0.3898, 0.4981, 0.4073, 0.4981, 0.4073, 0.5132, 0.4301, 0.5132, 0.4073, 0.5132, 0.4073, 0.4981, 0.4301, 0.4981, 0.3335, 0.4344, 0.376, 0.4344, 0.376, 0.4257, 0.3335, 0.4257, 0.2436, 0.4344, 0.2849, 0.4344, 0.2849, 0.4257, 0.2436, 0.4257, 0.2849, 0.4344, 0.3335, 0.4344, 0.3335, 0.4257, 0.2849, 0.4257, 0.1995, 0.4933, 0.2002, 0.4486, 0.232, 0.4277, 0.231, 0.5165, 0.231, 0.5165, 0.232, 0.4277, 0.2002, 0.4486, 0.1995, 0.4933, 0.2429, 0.4222, 0.4012, 0.4222, 0.4012, 0.4142, 0.2429, 0.4142, 0.4012, 0.4222, 0.2429, 0.4222, 0.2429, 0.4142, 0.4012, 0.4142, 0.4084, 0.3974, 0.4084, 0.4101, 0.4, 0.4101, 0.4, 0.3975, 0.4, 0.4101, 0.4, 0.3975, 0.2426, 0.3976, 0.2518, 0.4101, 0.2426, 0.3976, 0.4, 0.3975, 0.4, 0.4101, 0.2518, 0.4101, 0.4579, 0.467, 0.4409, 0.484, 0.4339, 0.467, 0.4579, 0.467, 0.4339, 0.467, 0.4409, 0.484, 0.7297, 0.04088, 0.7279, 0.0522, 0.568, 0.02473, 0.7297, 0.04088, 0.568, 0.02473, 0.7279, 0.0522, 0.7297, 0.04088, 0.7279, 0.0522, 0.568, 0.02473, 0.7297, 0.04088, 0.568, 0.02473, 0.7279, 0.0522, 0.3622, 0.1287, 0.363, 0.0245, 0.5369, 0.0245, 0.5392, 0.1282, 0.6841, 0.1277, 0.5392, 0.1282, 0.5369, 0.0245, 0.6837, 0.0545, 0.7664, 0.1275, 0.6841, 0.1277, 0.6837, 0.0545, 0.7566, 0.106, 0.7664, 0.1275, 0.7567, 0.149, 0.6841, 0.2009, 0.6841, 0.1277, 0.6841, 0.1277, 0.6841, 0.2009, 0.5374, 0.2318, 0.5392, 0.1282, 0.3622, 0.1287, 0.5392, 0.1282, 0.5374, 0.2318, 0.3636, 0.2328, 0.9214, 0.04657, 0.9214, 0.05803, 0.7279, 0.0522, 0.7297, 0.04088, 0.9812, 0.5089, 0.9502, 0.6217, 0.9657, 0.6218, 0.9966, 0.5089, 0.9214, 0.04657, 0.7297, 0.04088, 0.7279, 0.0522, 0.9214, 0.05803, 0.9812, 0.5089, 0.9966, 0.5089, 0.9708, 0.3937, 0.9554, 0.3936, 0.7533, 0.6161, 0.9391, 0.6172, 0.9407, 0.5048, 0.7514, 0.5043, 0.7533, 0.6161, 0.7514, 0.5043, 0.5951, 0.5038, 0.595, 0.5828, 0.595, 0.5828, 0.5951, 0.5038, 0.5062, 0.5035, 0.5166, 0.5268, 0.5955, 0.4248, 0.5168, 0.4803, 0.5062, 0.5035, 0.5951, 0.5038, 0.7539, 0.3924, 0.5955, 0.4248, 0.5951, 0.5038, 0.7514, 0.5043, 0.7539, 0.3924, 0.7514, 0.5043, 0.9407, 0.5048, 0.9397, 0.3924, 0.3335, 0.4344, 0.3335, 0.4257, 0.376, 0.4257, 0.376, 0.4344, 0.2436, 0.4344, 0.2436, 0.4257, 0.2849, 0.4257, 0.2849, 0.4344, 0.2849, 0.4344, 0.2849, 0.4257, 0.3335, 0.4257, 0.3335, 0.4344, 0.1995, 0.4933, 0.231, 0.5165, 0.232, 0.4277, 0.2002, 0.4486, 0.231, 0.5165, 0.1995, 0.4933, 0.2002, 0.4486, 0.232, 0.4277, 0.231, 0.5165, 0.1995, 0.4933, 0.2002, 0.4486, 0.232, 0.4277, 0.1995, 0.4933, 0.231, 0.5165, 0.232, 0.4277, 0.2002, 0.4486, 0.2849, 0.4344, 0.2849, 0.4257, 0.3335, 0.4257, 0.3335, 0.4344, 0.2436, 0.4344, 0.2436, 0.4257, 0.2849, 0.4257, 0.2849, 0.4344, 0.3335, 0.4344, 0.3335, 0.4257, 0.376, 0.4257, 0.376, 0.4344, 0.5678, 0.9692, 0.5123, 0.9638, 0.5123, 0.9496, 0.5678, 0.9496, 0.5678, 0.9496, 0.5123, 0.9496, 0.5123, 0.9353, 0.5678, 0.9299, 0.5678, 0.9299, 0.5123, 0.9353, 0.5123, 0.9187, 0.5678, 0.9071, 0.5678, 0.9071, 0.5123, 0.9187, 0.5123, 0.9353, 0.5678, 0.9299, 0.5678, 0.9299, 0.5123, 0.9353, 0.5123, 0.9496, 0.5678, 0.9496, 0.5678, 0.9496, 0.5123, 0.9496, 0.5123, 0.9638, 0.5678, 0.9692, 0.5678, 0.9692, 0.5123, 0.9638, 0.5123, 0.9804, 0.5678, 0.992, 0.5678, 0.992, 0.5123, 0.9804, 0.5123, 0.9638, 0.5678, 0.9692, 0.5123, 0.9638, 0.5123, 0.9804, 0.0134, 0.9646, 0.0134, 0.9565, 0.5123, 0.9804, 0.5123, 0.9638, 0.0134, 0.9565, 0.0134, 0.9646, 0.5123, 0.9638, 0.5123, 0.9496, 0.0134, 0.9496, 0.0134, 0.9565, 0.5123, 0.9496, 0.5123, 0.9353, 0.0134, 0.9426, 0.0134, 0.9496, 0.5123, 0.9353, 0.5123, 0.9187, 0.0134, 0.9345, 0.0134, 0.9426, 0.5123, 0.9187, 0.5123, 0.9353, 0.0134, 0.9426, 0.0134, 0.9345, 0.5123, 0.9353, 0.5123, 0.9496, 0.0134, 0.9496, 0.0134, 0.9426, 0.5123, 0.9496, 0.5123, 0.9638, 0.0134, 0.9565, 0.0134, 0.9496, 0.4633, 0.3901, 0.4875, 0.3901, 0.4462, 0.4072, 0.4875, 0.3901, 0.5046, 0.4072, 0.4462, 0.4314, 0.4462, 0.4072, 0.5046, 0.4072, 0.5046, 0.4314, 0.4633, 0.4485, 0.4462, 0.4314, 0.5046, 0.4314, 0.4875, 0.4485, 0.4633, 0.4485, 0.6184, 0.9696, 0.6207, 0.957, 0.6276, 0.9551, 0.6256, 0.9658, 0.6207, 0.957, 0.6184, 0.9696, 0.6256, 0.9658, 0.6276, 0.9551, 0.6238, 0.9401, 0.6207, 0.957, 0.6276, 0.9551, 0.6302, 0.9413, 0.627, 0.9232, 0.6238, 0.9401, 0.6302, 0.9413, 0.6328, 0.9275, 0.6291, 0.9115, 0.627, 0.9232, 0.6328, 0.9275, 0.6346, 0.9176, 0.627, 0.9232, 0.6291, 0.9115, 0.6346, 0.9176, 0.6328, 0.9275, 0.6238, 0.9401, 0.627, 0.9232, 0.6328, 0.9275, 0.6302, 0.9413, 0.6207, 0.957, 0.6238, 0.9401, 0.6302, 0.9413, 0.6276, 0.9551, 0.5981, 0.9527, 0.6207, 0.957, 0.6184, 0.9696, 0.5942, 0.9651, 0.6207, 0.957, 0.5981, 0.9527, 0.5942, 0.9651, 0.6184, 0.9696, 0.6238, 0.9401, 0.6048, 0.9367, 0.5981, 0.9527, 0.6207, 0.957, 0.627, 0.9232, 0.6115, 0.9204, 0.6048, 0.9367, 0.6238, 0.9401, 0.6291, 0.9115, 0.6162, 0.9094, 0.6115, 0.9204, 0.627, 0.9232, 0.627, 0.9232, 0.6115, 0.9204, 0.6162, 0.9094, 0.6291, 0.9115, 0.6238, 0.9401, 0.6048, 0.9367, 0.6115, 0.9204, 0.627, 0.9232, 0.6207, 0.957, 0.5981, 0.9527, 0.6048, 0.9367, 0.6238, 0.9401, 0.5198, 0.8293, 0.4985, 0.8658, 0.4775, 0.8472, 0.4937, 0.8291, 0.4992, 0.7925, 0.5198, 0.8293, 0.4937, 0.8291, 0.4779, 0.8107, 0.9723, 0.9156, 0.9723, 0.9665, 0.8962, 0.9665, 0.8962, 0.9156, 0.9723, 0.9665, 0.9342, 0.9836, 0.8962, 0.9665, 0.4779, 0.8107, 0.4937, 0.8291, 0.4704, 0.8289, 0.4704, 0.8289, 0.4937, 0.8291, 0.4775, 0.8472, 0.4468, 0.9064, 0.4189, 0.8671, 0.4775, 0.8472, 0.4985, 0.8658, 0.4189, 0.8671, 0.4127, 0.8284, 0.4704, 0.8289, 0.4775, 0.8472, 0.4196, 0.7899, 0.4779, 0.8107, 0.4704, 0.8289, 0.4127, 0.8284, 0.4482, 0.751, 0.4992, 0.7925, 0.4779, 0.8107, 0.4196, 0.7899, 0.6256, 0.9658, 0.6276, 0.9551, 0.869, 0.9522, 0.8669, 0.9637, 0.6276, 0.9551, 0.6256, 0.9658, 0.8669, 0.9637, 0.869, 0.9522, 0.6302, 0.9413, 0.6276, 0.9551, 0.869, 0.9522, 0.8716, 0.9385, 0.6328, 0.9275, 0.6302, 0.9413, 0.8716, 0.9385, 0.8741, 0.9247, 0.6346, 0.9176, 0.6328, 0.9275, 0.8741, 0.9247, 0.8762, 0.9134, 0.6328, 0.9275, 0.6346, 0.9176, 0.8762, 0.9134, 0.8741, 0.9247, 0.6302, 0.9413, 0.6328, 0.9275, 0.8741, 0.9247, 0.8716, 0.9385, 0.6276, 0.9551, 0.6302, 0.9413, 0.8716, 0.9385, 0.869, 0.9522])
me_cylinder_001.materials.append(mat_cylinder)
me_cylinder_001.use_remesh_preserve_volume = False
me_cylinder_001.use_remesh_preserve_attributes = False
me_cylinder_001.use_mirror_vertex_groups = False
me_cylinder_001.update()
arm_armature = bpy.data.armatures.new('Armature')  # bones are not reproduced

# ---- objects
ob_armature = bpy.data.objects.new('Armature', arm_armature)
ob_cylinder_001 = bpy.data.objects.new('Cylinder.001', me_cylinder_001)
ob_lamp = bpy.data.objects.new('Lamp', light_spot)
ob_camera = bpy.data.objects.new('Camera', cam_camera)

# ---- transforms, parenting, visibility, modifiers, constraints
ob_armature.location = (15.96, -0.07153, -0.8925)
ob_armature.rotation_euler = (2.235e-08, -1.571, 0.0)
ob_armature.scale = (9.705, 9.705, 9.705)
ob_armature.lock_rotations_4d = False
ob_armature.empty_display_type = 'ARROWS'
ob_armature.show_in_front = True
ob_armature.lineart.crease_threshold = 0.0
ob_cylinder_001.location = (-9.16, -12.94, -1.028)
ob_cylinder_001.lock_rotations_4d = False
ob_cylinder_001.empty_display_type = 'ARROWS'
ob_cylinder_001.color = (0.0, 0.0, 0.0, 1.0)
ob_cylinder_001.lineart.crease_threshold = 0.0
_vg = ob_cylinder_001.vertex_groups.new(name='Group')
for _i, _w in zip([14, 15, 16, 17, 77, 78, 81, 82, 83, 84, 85, 86, 87, 88, 89, 90, 91, 92, 93, 94, 95, 96, 97, 98, 99, 100, 101, 102, 103, 104, 105, 106, 107, 108, 109, 110, 111, 112, 113, 117, 118, 178, 179, 180, 181, 182, 183, 184, 185, 186, 187, 188, 189, 190, 191, 192, 193, 194, 195, 196, 197, 198, 199, 200, 201, 202, 203, 204, 205, 206, 207, 208, 209, 210, 211, 212, 213, 214, 215, 216, 217, 218, 219, 220, 221, 222, 223, 224, 225, 226, 227, 228, 229, 230, 231, 232, 233, 234, 235, 236, 237, 238, 239, 240, 243, 244, 245, 246, 247, 248, 249, 250, 251, 252, 253, 254, 255, 256, 257, 258, 259, 260, 261, 262, 263, 264, 265, 266, 267, 268, 269, 270, 271, 272, 273, 274, 275, 276, 277, 278, 279, 280, 281, 282, 283, 284, 285, 286, 287, 288, 289, 290, 291, 319, 320, 321, 322, 323, 324, 325, 326, 327, 328, 329, 330, 331, 332, 333, 335, 336, 337, 338, 339, 340, 341, 342, 343, 344, 345, 346, 380, 381, 404, 405, 406, 407, 408, 409, 410, 411, 412, 413, 414, 415, 416, 417, 418, 419, 420, 421, 422, 423, 424, 425, 426, 427, 428, 429, 430, 431, 432, 433, 434, 435, 436, 437, 438, 439, 440, 441, 443, 444, 445, 446, 447, 448, 449, 450, 451, 452, 453, 454, 455, 456, 457, 458, 459, 460, 461, 463, 464, 465, 466, 467, 468, 469, 471], [1.0, 1.0, 1.0, 1.0, 0.0, 1.0, 0.0, 1.0, 1.0, 1.0, 1.0, 1.0, 1.0, 1.0, 1.0, 1.0, 1.0, 1.0, 1.0, 1.0, 1.0, 1.0, 1.0, 1.0, 1.0, 1.0, 1.0, 1.0, 1.0, 1.0, 1.0, 1.0, 1.0, 1.0, 1.0, 1.0, 1.0, 1.0, 1.0, 1.0, 1.0, 1.0, 1.0, 1.0, 1.0, 1.0, 1.0, 1.0, 1.0, 1.0, 1.0, 1.0, 1.0, 1.0, 1.0, 1.0, 1.0, 1.0, 1.0, 1.0, 1.0, 1.0, 1.0, 1.0, 1.0, 1.0, 1.0, 1.0, 1.0, 1.0, 1.0, 1.0, 1.0, 1.0, 1.0, 1.0, 1.0, 1.0, 1.0, 1.0, 1.0, 1.0, 1.0, 1.0, 1.0, 1.0, 1.0, 1.0, 1.0, 1.0, 1.0, 1.0, 1.0, 1.0, 1.0, 1.0, 1.0, 1.0, 1.0, 1.0, 1.0, 1.0, 1.0, 1.0, 1.0, 1.0, 1.0, 1.0, 1.0, 1.0, 1.0, 1.0, 1.0, 1.0, 1.0, 1.0, 1.0, 1.0, 1.0, 1.0, 1.0, 1.0, 1.0, 1.0, 1.0, 1.0, 1.0, 1.0, 1.0, 1.0, 1.0, 1.0, 1.0, 1.0, 1.0, 1.0, 1.0, 1.0, 1.0, 1.0, 1.0, 1.0, 1.0, 1.0, 1.0, 1.0, 1.0, 1.0, 1.0, 1.0, 1.0, 1.0, 1.0, 1.0, 1.0, 1.0, 1.0, 1.0, 1.0, 1.0, 1.0, 1.0, 1.0, 1.0, 1.0, 1.0, 1.0, 1.0, 1.0, 1.0, 1.0, 1.0, 1.0, 1.0, 1.0, 1.0, 1.0, 1.0, 1.0, 1.0, 0.0, 0.0, 1.0, 1.0, 1.0, 1.0, 1.0, 1.0, 1.0, 1.0, 1.0, 1.0, 1.0, 1.0, 1.0, 1.0, 1.0, 1.0, 1.0, 1.0, 1.0, 1.0, 1.0, 1.0, 1.0, 1.0, 1.0, 1.0, 1.0, 1.0, 1.0, 1.0, 1.0, 1.0, 1.0, 1.0, 1.0, 1.0, 1.0, 1.0, 1.0, 1.0, 1.0, 1.0, 1.0, 1.0, 1.0, 1.0, 1.0, 1.0, 1.0, 1.0, 1.0, 1.0, 1.0, 1.0, 1.0, 1.0, 1.0, 1.0, 1.0, 1.0, 1.0, 1.0, 1.0, 1.0, 1.0]): _vg.add([_i], _w, 'REPLACE')
_vg = ob_cylinder_001.vertex_groups.new(name='Bone')
for _i, _w in zip([14, 15, 16, 17, 19, 20, 74, 75, 76, 77, 78, 79, 80, 81, 82, 83, 84, 85, 86, 87, 88, 89, 90, 91, 92, 93, 94, 95, 96, 97, 98, 99, 100, 101, 102, 103, 104, 105, 106, 107, 108, 109, 110, 111, 112, 113, 114, 115, 116, 117, 118, 119, 120, 121, 178, 179, 180, 181, 182, 183, 184, 185, 186, 187, 188, 189, 190, 191, 192, 193, 194, 195, 196, 197, 198, 199, 200, 201, 202, 203, 204, 205, 206, 207, 208, 209, 210, 211, 212, 213, 214, 215, 216, 217, 218, 219, 220, 221, 222, 223, 224, 225, 226, 227, 228, 229, 230, 231, 232, 233, 234, 235, 236, 237, 238, 239, 240, 241, 242, 243, 244, 245, 246, 247, 248, 249, 250, 251, 252, 253, 254, 255, 256, 257, 258, 259, 260, 261, 262, 263, 264, 265, 266, 267, 268, 269, 270, 271, 272, 273, 274, 275, 276, 277, 278, 279, 280, 281, 282, 283, 284, 285, 286, 287, 288, 289, 290, 291, 319, 320, 321, 322, 323, 324, 325, 326, 327, 328, 329, 330, 331, 332, 333, 334, 335, 336, 337, 338, 339, 340, 341, 342, 343, 344, 345, 346, 379, 382, 384, 404, 405, 406, 407, 408, 409, 410, 411, 412, 413, 414, 415, 416, 417, 418, 419, 420, 421, 422, 423, 424, 425, 426, 427, 428, 429, 430, 431, 432, 433, 434, 435, 436, 437, 438, 439, 440, 441, 442, 443, 444, 445, 446, 447, 448, 449, 450, 451, 452, 453, 454, 455, 456, 457, 458, 459, 460, 461, 462, 463, 464, 465, 466, 467, 468, 469, 470, 471], [1.0, 1.0, 1.0, 1.0, 1.0, 1.0, 0.9881, 1.0, 0.9869, 0.9293, 1.0, 1.0, 0.9719, 0.9825, 1.0, 1.0, 1.0, 1.0, 1.0, 1.0, 1.0, 1.0, 1.0, 1.0, 1.0, 1.0, 1.0, 1.0, 1.0, 1.0, 1.0, 1.0, 1.0, 1.0, 1.0, 1.0, 1.0, 1.0, 1.0, 1.0, 1.0, 1.0, 1.0, 1.0, 1.0, 1.0, 1.0, 1.0, 1.0, 0.9998, 0.9401, 0.993, 0.9914, 1.0, 1.0, 1.0, 1.0, 1.0, 1.0, 1.0, 1.0, 1.0, 1.0, 1.0, 1.0, 1.0, 1.0, 1.0, 1.0, 1.0, 1.0, 1.0, 1.0, 1.0, 1.0, 1.0, 1.0, 1.0, 1.0, 1.0, 1.0, 1.0, 1.0, 1.0, 1.0, 1.0, 1.0, 1.0, 1.0, 1.0, 1.0, 1.0, 1.0, 1.0, 1.0, 1.0, 1.0, 1.0, 1.0, 1.0, 1.0, 1.0, 1.0, 1.0, 1.0, 1.0, 1.0, 1.0, 1.0, 1.0, 1.0, 1.0, 1.0, 1.0, 1.0, 1.0, 1.0, 1.0, 1.0, 1.0, 1.0, 1.0, 1.0, 1.0, 1.0, 1.0, 1.0, 1.0, 1.0, 1.0, 1.0, 1.0, 1.0, 1.0, 1.0, 1.0, 1.0, 1.0, 1.0, 1.0, 1.0, 1.0, 1.0, 1.0, 1.0, 1.0, 1.0, 1.0, 1.0, 1.0, 1.0, 1.0, 1.0, 1.0, 1.0, 1.0, 1.0, 1.0, 1.0, 1.0, 1.0, 1.0, 1.0, 1.0, 1.0, 1.0, 1.0, 1.0, 1.0, 1.0, 1.0, 1.0, 1.0, 1.0, 1.0, 1.0, 1.0, 1.0, 1.0, 1.0, 1.0, 1.0, 1.0, 1.0, 1.0, 1.0, 1.0, 1.0, 1.0, 1.0, 1.0, 1.0, 1.0, 1.0, 1.0, 1.0, 0.0, 0.0, 0.0, 1.0, 1.0, 1.0, 1.0, 1.0, 1.0, 1.0, 1.0, 1.0, 1.0, 1.0, 1.0, 1.0, 1.0, 1.0, 1.0, 1.0, 1.0, 1.0, 1.0, 1.0, 1.0, 1.0, 1.0, 1.0, 1.0, 1.0, 1.0, 1.0, 1.0, 1.0, 1.0, 1.0, 1.0, 1.0, 1.0, 1.0, 1.0, 1.0, 1.0, 1.0, 1.0, 1.0, 1.0, 1.0, 1.0, 1.0, 1.0, 1.0, 1.0, 1.0, 1.0, 1.0, 1.0, 1.0, 1.0, 1.0, 1.0, 1.0, 1.0, 1.0, 1.0, 1.0, 1.0, 1.0, 1.0, 1.0, 1.0]): _vg.add([_i], _w, 'REPLACE')
_vg = ob_cylinder_001.vertex_groups.new(name='Bone.010')
for _i, _w in zip([17, 18, 19, 20, 21, 22, 24, 25, 26, 27, 28, 29, 30, 31, 32, 33, 34, 35, 36, 37, 38, 40, 41, 42, 43, 44, 45, 46, 47, 48, 49, 50, 51, 52, 53, 54, 55, 56, 57, 58, 59, 60, 61, 63, 64, 65, 66, 67, 68, 69, 70, 71, 72, 73, 75, 76, 122, 123, 124, 125, 126, 127, 128, 129, 130, 131, 132, 133, 134, 135, 136, 137, 138, 139, 140, 141, 142, 143, 144, 145, 146, 147, 148, 149, 150, 151, 152, 153, 154, 155, 156, 157, 158, 159, 160, 161, 162, 163, 164, 165, 166, 167, 168, 169, 170, 171, 172, 173, 174, 175, 176, 177, 203, 334], [0.0, 0.0, 0.0, 0.0, 0.0, 0.0, 0.0, 0.0, 0.0, 0.0, 0.0, 0.0, 0.0, 0.0, 0.0, 0.0, 0.0, 0.0, 0.0, 0.0, 0.0, 0.0, 0.0, 0.0, 0.0, 0.0, 0.0, 0.0, 0.0, 0.0, 0.0, 0.0, 0.0, 0.0, 0.0, 0.0, 0.0, 0.0, 0.0, 0.0, 0.0, 0.0, 0.0, 0.0, 0.0, 0.0, 0.0, 0.0, 0.0, 0.0, 0.0, 0.0, 0.0, 0.0, 0.0, 0.0, 1.0, 1.0, 1.0, 1.0, 1.0, 1.0, 1.0, 1.0, 1.0, 1.0, 1.0, 1.0, 1.0, 1.0, 1.0, 1.0, 1.0, 1.0, 1.0, 1.0, 1.0, 1.0, 1.0, 1.0, 1.0, 1.0, 1.0, 1.0, 1.0, 1.0, 1.0, 1.0, 1.0, 1.0, 1.0, 1.0, 1.0, 1.0, 1.0, 1.0, 1.0, 1.0, 1.0, 1.0, 1.0, 1.0, 1.0, 1.0, 1.0, 1.0, 1.0, 1.0, 1.0, 1.0, 1.0, 1.0, 0.0, 0.0]): _vg.add([_i], _w, 'REPLACE')
_vg = ob_cylinder_001.vertex_groups.new(name='Bone.011')
_vg.add([18, 19, 20, 21, 22, 23, 24, 25, 26, 27, 28, 29, 30, 31, 32, 33, 34, 35, 36, 37, 38, 39, 40, 41, 42, 43, 44, 45, 46, 47, 48, 49, 50, 51, 52, 53, 54, 55, 56, 57, 58, 59, 60, 61, 63, 64, 65, 66, 67, 68, 69, 70, 71, 72, 73], 1.0, 'REPLACE')
_vg = ob_cylinder_001.vertex_groups.new(name='Bone.009')
_vg.add([368, 369, 370, 371, 372, 373, 374, 375, 376, 377, 378, 379, 380, 381, 382, 383, 384, 385, 386, 387, 396, 397, 398, 399, 400, 401, 402, 403], 1.0, 'REPLACE')
_vg = ob_cylinder_001.vertex_groups.new(name='Bone.005')
_vg.add([292, 293, 294, 295, 296, 297, 298, 299, 300, 301, 302, 303, 304, 305, 306, 307, 308, 309, 310, 388, 389, 390, 391, 392, 393, 394, 395], 1.0, 'REPLACE')
_vg = ob_cylinder_001.vertex_groups.new(name='Bone.004')
_vg.add([0, 1, 2, 3, 4, 5, 6, 7, 8, 9, 10, 11, 12, 13], 1.0, 'REPLACE')
_vg = ob_cylinder_001.vertex_groups.new(name='Bone.003')
_vg.add([311, 312, 313, 314, 315, 316, 317, 318], 1.0, 'REPLACE')
_vg = ob_cylinder_001.vertex_groups.new(name='Bone.007')
_vg.add([347, 348, 349, 350, 351, 352, 353, 354], 1.0, 'REPLACE')
_vg = ob_cylinder_001.vertex_groups.new(name='Bone.008')
_vg.add([355, 356, 357, 358, 359, 360, 361, 362, 363, 364, 365, 366, 367, 368], 1.0, 'REPLACE')
_m = ob_cylinder_001.modifiers.new('Armature', 'ARMATURE')
_m.object = ob_armature
_m.use_bone_envelopes = True
ob_lamp.location = (4.076, 1.005, 5.904)
ob_lamp.rotation_euler = (0.6503, 0.05522, 1.866)
ob_lamp.lock_rotations_4d = False
ob_lamp.empty_display_type = 'ARROWS'
ob_lamp.color = (0.0, 0.0, 0.0, 0.0)
ob_lamp.lineart.crease_threshold = 0.0
ob_camera.location = (7.481, -6.508, 5.344)
ob_camera.rotation_euler = (1.109, 0.01082, 0.8149)
ob_camera.lock_rotations_4d = False
ob_camera.empty_display_type = 'ARROWS'
ob_camera.color = (0.0, 0.0, 0.0, 0.0)
ob_camera.display_type = 'WIRE'
ob_camera.lineart.crease_threshold = 0.0

# ---- collection membership
col_collection_1.objects.link(ob_armature)
col_collection_1.objects.link(ob_cylinder_001)
col_collection_1.objects.link(ob_lamp)
col_collection_1.objects.link(ob_camera)

# ---- scene / render settings (as saved in the file)
scene.camera = ob_camera
scene.frame_start = 27; scene.frame_end = 50; scene.frame_set(59)
scene.render.engine = 'BLENDER_EEVEE_NEXT'
scene.render.image_settings.file_format = 'JPEG'
scene.render.image_settings.color_mode = 'RGB'
scene.render.image_settings.compression = 90
scene.render.resolution_x = 800
scene.render.resolution_y = 600
scene.render.pixel_aspect_x = 100.0
scene.render.pixel_aspect_y = 100.0
scene.render.fps = 25
scene.render.dither_intensity = 0.0
scene.render.use_compositing = False
scene.render.use_sequencer = False
scene.render.bake_margin = 2
scene.render.bake_bias = 0.0
scene.render.use_stamp_time = False
scene.render.use_stamp_date = False
scene.render.use_stamp_frame = False
scene.render.use_stamp_camera = False
scene.render.use_stamp_scene = False
scene.render.use_stamp_filename = False
scene.render.use_stamp_render_time = False
scene.render.stamp_font_size = 0
scene.cycles.use_denoising = False
scene.cycles.samples = 10
scene.cycles.sampling_pattern = 'TABULATED_SOBOL'
scene.cycles.light_sampling_threshold = 0.0
scene.cycles.use_adaptive_sampling = False
scene.cycles.use_light_tree = False
scene.cycles.blur_glossy = 0.0
scene.cycles.volume_bounces = 1
scene.cycles.pixel_filter_type = 'GAUSSIAN'
scene.cycles.sample_clamp_indirect = 0.0
scene.view_settings.view_transform = 'Raw'
bpy.context.view_layer.update()
